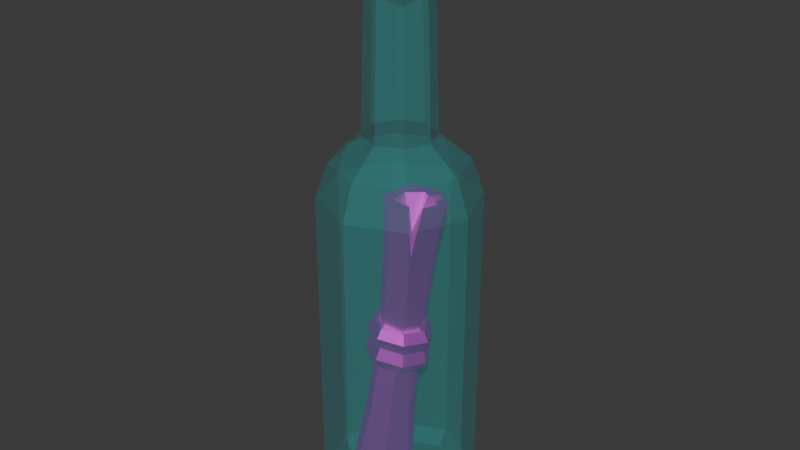 # Source: SM_Prop_Message_Bottle_01.blend  (saved by Blender 4.5.88; exported with 4.5.12 LTS)
import bpy
from mathutils import Matrix  # noqa: F401  (used for matrix-valued properties, if any)

bpy.ops.wm.read_factory_settings(use_empty=True)
scene = bpy.context.scene
scene.name = 'Scene'

# ---- collections
col_sm_prop_message_bottle_01 = bpy.data.collections.new('SM_Prop_Message_Bottle_01'); scene.collection.children.link(col_sm_prop_message_bottle_01)

# ---- images (referenced by path relative to the original .blend; pixels are not part of the script)
import os
ASSET_DIR = os.environ.get("B2B_ASSET_DIR", "")  # directory of the original .blend (textures are referenced by path, not embedded)
HERE = os.path.dirname(os.path.abspath(__file__))  # packed textures are extracted next to this script under _unpacked/

def load_image(name, relpath, width, height, colorspace="sRGB"):
    """Load a texture the original file referenced (path relative to the .blend, or extracted next to this script)."""
    p = next((c for c in (os.path.join(HERE, relpath), os.path.join(ASSET_DIR, relpath)) if relpath and os.path.exists(c)), "")
    if p:
        img = bpy.data.images.load(p, check_existing=True)
        img.name = name
    else:  # same state as the original file: an image datablock whose file is absent (Cycles renders it pink)
        img = bpy.data.images.new(name, width, height)
        img.source = "FILE"
        img.filepath = "//" + (relpath or name)
    img.colorspace_settings.name = colorspace
    return img
img_file3542 = load_image('file3542', 'PolygonShops_Texture_01.psd', 1024, 1024, 'sRGB')

# ---- materials (node trees are filled in below, after node groups)
mat_glass_mat = bpy.data.materials.new('Glass_MAT')
mat_glass_mat.diffuse_color = (0.0, 0.5, 0.4808, 1.0)
mat_glass_mat.roughness = 0.7488
mat_glass_mat.specular_intensity = 1.0
mat_glass_mat.metallic = 0.5
mat_shop_mat = bpy.data.materials.new('Shop_MAT')
mat_shop_mat.diffuse_color = (1.0, 1.0, 1.0, 1.0)
mat_shop_mat.roughness = 0.5528
mat_shop_mat.specular_intensity = 1.0
mat_shop_mat.metallic = 1.0

# ---- material node trees
mat_glass_mat.use_nodes = True; mat_glass_mat.node_tree.nodes.clear()
_N = mat_glass_mat.node_tree.nodes; _L = mat_glass_mat.node_tree.links
n0 = _N.new('ShaderNodeBsdfPrincipled'); n0.name = 'Principled BSDF'; n0.location = (-200, 100)
n0.inputs[0].default_value = (0.0, 0.5, 0.4808, 1.0)
n0.inputs[1].default_value = 0.5
n0.inputs[2].default_value = 0.7488
n0.inputs[4].default_value = 0.2349
n0.inputs[13].default_value = 1.0
n0.inputs[27].default_value = (0.0, 0.0, 0.0, 1.0)
n0.inputs[28].default_value = 1.0
n1 = _N.new('ShaderNodeOutputMaterial'); n1.name = 'Material Output'; n1.location = (200, 100)
n2 = _N.new('ShaderNodeNormalMap'); n2.name = 'Normal Map'; n2.location = (-600, -600)
n2.label = 'Normal/Map'
_L.new(n0.outputs[0], n1.inputs[0])
_L.new(n2.outputs[0], n0.inputs[5])
n1.is_active_output = True
mat_shop_mat.use_nodes = True; mat_shop_mat.node_tree.nodes.clear()
_N = mat_shop_mat.node_tree.nodes; _L = mat_shop_mat.node_tree.links
n0 = _N.new('ShaderNodeBsdfPrincipled'); n0.name = 'Principled BSDF'; n0.location = (-200, 100)
n0.inputs[1].default_value = 1.0
n0.inputs[2].default_value = 0.5528
n0.inputs[13].default_value = 1.0
n0.inputs[27].default_value = (0.0, 0.0, 0.0, 1.0)
n0.inputs[28].default_value = 1.0
n1 = _N.new('ShaderNodeOutputMaterial'); n1.name = 'Material Output'; n1.location = (200, 100)
n2 = _N.new('ShaderNodeNormalMap'); n2.name = 'Normal Map'; n2.location = (-600, -600)
n2.label = 'Normal/Map'
n3 = _N.new('ShaderNodeTexImage'); n3.name = 'Image Texture'; n3.location = (-600, 300)
n3.image = img_file3542
_L.new(n0.outputs[0], n1.inputs[0])
_L.new(n2.outputs[0], n0.inputs[5])
_L.new(n3.outputs[0], n0.inputs[0])
n1.is_active_output = True

# ---- world
world_world = bpy.data.worlds.new('World'); scene.world = world_world
world_world.use_nodes = True; world_world.node_tree.nodes.clear()
_N = world_world.node_tree.nodes; _L = world_world.node_tree.links
n0 = _N.new('ShaderNodeOutputWorld'); n0.name = 'World Output'; n0.location = (200, 100)
n1 = _N.new('ShaderNodeBackground'); n1.name = 'Background'; n1.location = (-200, 100)
n1.inputs[0].default_value = (0.05088, 0.05088, 0.05088, 1.0)
_L.new(n1.outputs[0], n0.inputs[0])
n0.is_active_output = True
world_world.color = (0.05088, 0.05088, 0.05088)
world_world.sun_shadow_jitter_overblur = 0.0

# ---- meshes
me_mesh = bpy.data.meshes.new('Mesh')
me_mesh.from_pydata([(-0.03735, 0.03734, -2.819e-09), (-0.03734, -0.03736, 2.82e-09), (-0.0434, 0.04338, 0.01246), (-0.04339, -0.0434, 0.01246), (0.04339, 0.0434, 0.01246), (0.0434, -0.04338, 0.01246), (0.03734, 0.03736, -2.82e-09), (0.03735, -0.03734, 2.819e-09), (-0.0434, 0.04338, 0.2596), (-0.04339, -0.0434, 0.2596), (0.0434, -0.04338, 0.2596), (0.04339, 0.0434, 0.2596), (-0.01963, 0.01961, 0.307), (-0.01961, -0.01962, 0.307), (0.01962, -0.01961, 0.307), (0.01961, 0.01962, 0.307), (-0.01687, 0.01686, 0.4235), (-0.01686, -0.01687, 0.4235), (0.01687, -0.01686, 0.4235), (0.01686, 0.01687, 0.4235), (-0.01651, 0.01649, 0.4375), (-0.01649, -0.0165, 0.4375), (0.0165, -0.01649, 0.4375), (0.01649, 0.0165, 0.4375), (3.662e-06, -0.02327, 0.4375), (6.104e-06, -0.02379, 0.4235), (6.104e-06, -0.02768, 0.307), (1.099e-05, -0.06122, 0.2596), (1.099e-05, -0.06122, 0.01246), (1.099e-05, -0.05269, 3.978e-09), (-1.099e-05, 0.05269, -3.978e-09), (-1.099e-05, 0.06122, 0.01246), (-1.099e-05, 0.06122, 0.2596), (-1.099e-05, 0.02768, 0.307), (-1.099e-05, 0.02379, 0.4235), (-8.545e-06, 0.02327, 0.4375), (-0.05268, -1.221e-05, 9.216e-13), (-1.221e-06, 2.441e-06, -1.843e-13), (0.05268, 1.465e-05, -1.106e-12), (0.06121, 1.465e-05, 0.01246), (0.06121, 1.467e-05, 0.2596), (0.02767, 7.347e-06, 0.307), (0.02379, 7.356e-06, 0.4235), (0.02327, 4.916e-06, 0.4375), (-0.02327, -4.85e-06, 0.4375), (-0.02379, -7.292e-06, 0.4235), (-0.02767, -7.301e-06, 0.307), (-0.06121, -1.463e-05, 0.2596), (-0.06121, -1.465e-05, 0.01246), (-0.03665, -0.03667, 0.2868), (1.099e-05, -0.05172, 0.2868), (0.03667, -0.03665, 0.2868), (0.05172, 1.467e-05, 0.2868), (0.03665, 0.03667, 0.2868), (-1.343e-05, 0.05172, 0.2868), (-0.03667, 0.03665, 0.2868), (-0.05172, -1.463e-05, 0.2868), (-0.02852, -7.292e-06, 0.4306), (-0.02021, -0.02022, 0.4306), (6.104e-06, -0.02852, 0.4306), (0.02022, -0.02021, 0.4306), (0.02851, 7.357e-06, 0.4306), (-1.343e-05, 0.02852, 0.4306), (0.02021, 0.02022, 0.4306), (-0.02022, 0.02021, 0.4306), (3.662e-06, -0.01819, 0.4375), (0.0129, -0.01289, 0.4375), (0.01819, 4.916e-06, 0.4375), (-0.01819, -4.85e-06, 0.4375), (-0.01289, -0.0129, 0.4375), (0.01289, 0.0129, 0.4375), (-6.104e-06, 0.01819, 0.4375), (-0.0129, 0.01289, 0.4375), (-0.01464, -0.01464, 0.4684), (0.01464, -0.01463, 0.4702), (0.01463, 0.01464, 0.4702), (-1.221e-06, -0.02065, 0.4684), (5.737e-05, 0.02065, 0.4702), (0.02064, 4.918e-06, 0.467), (0.0136, 4.918e-06, 0.4702), (-0.02058, -4.847e-06, 0.4702), (-0.01451, 0.01463, 0.4702), (-0.01314, -0.01315, 0.4258), (1.221e-06, -0.01854, 0.4258), (0.01315, -0.01314, 0.4258), (0.01854, 4.915e-06, 0.4258), (0.01314, 0.01315, 0.4258), (5.493e-05, 0.01854, 0.4258), (-0.01848, -4.851e-06, 0.4258), (-0.01303, 0.01314, 0.4258), (0.004509, 0.01006, 0.01362), (-0.03313, 0.001463, 0.01717), (-0.033, -0.01999, 0.01884), (0.004739, -0.02859, 0.01663), (0.01393, -0.009263, 0.01441), (0.02277, 0.02878, 0.2508), (-0.01523, 0.02003, 0.2544), (-0.0151, -0.001558, 0.2561), (0.001918, -0.01506, 0.2559), (0.03229, 0.009271, 0.2516), (-0.008253, -0.006659, 0.04953), (0.005438, 0.006958, 0.2289), (0.01664, 0.02174, 0.2061), (-0.0142, 0.01275, 0.2091), (-0.0141, -0.003221, 0.2104), (-0.0002924, -0.01339, 0.2101), (0.01683, -0.009437, 0.2085), (0.02437, 0.006392, 0.2067), (0.005916, 0.01062, 0.07073), (-0.02369, 0.004033, 0.07668), (-0.02359, -0.01292, 0.078), (-0.01039, -0.02372, 0.07643), (0.006099, -0.0202, 0.07312), (0.01341, -0.004876, 0.07057), (0.009619, 0.01633, 0.1417), (-0.01583, 0.007134, 0.1444), (-0.01685, -0.005615, 0.1454), (-0.005445, -0.01387, 0.1452), (0.009345, -0.01043, 0.1438), (0.01588, 0.003256, 0.1423), (-0.007111, 0.01401, 0.2544), (-0.003515, -0.00314, 0.2555), (0.02146, 0.0173, 0.252), (0.001801, 0.02682, 0.2527), (-0.007027, 0.006651, 0.0147), (0.001925, -0.01511, 0.0157), (-0.01893, -0.02004, 0.01768), (-0.02249, -0.00323, 0.01665), (-0.01845, 0.008415, 0.01551), (-0.01207, 0.01891, 0.0142), (-0.006654, 0.01824, 0.07278), (-0.01246, 0.008669, 0.07399), (-0.0003822, 0.02711, 0.2527), (0.005996, 0.03767, 0.2514), (-0.002523, 0.01745, 0.2079), (0.00385, 0.02838, 0.2065), (-0.0006122, 0.02106, 0.1421), (-0.005924, 0.01137, 0.1433), (-0.03453, 0.01524, 0.01713), (-0.03443, 0.005856, 0.01785), (-0.02529, 0.007706, 0.07561), (-0.0254, 0.01625, 0.07493), (-0.01712, 0.01021, 0.1443), (-0.01702, 0.01793, 0.1437), (-0.01665, 0.02416, 0.2525), (-0.01675, 0.03352, 0.2517), (-0.01603, 0.02557, 0.2074), (-0.01593, 0.01646, 0.2081), (0.0192, 0.03068, 0.251), (0.0121, 0.03444, 0.2512), (0.01656, 0.01968, 0.2522), (0.007365, 0.02412, 0.2525), (0.01282, 0.0294, 0.231), (0.02494, -0.006183, 0.2534), (0.01696, -0.01162, 0.2544), (0.01819, -0.009614, 0.2185), (0.01866, 0.002828, 0.2533), (0.0113, -0.002927, 0.2543), (-0.009457, -0.03183, 0.01796), (-0.02154, -0.02909, 0.01867), (-0.01107, -0.01817, 0.01693), (0.00962, 0.01716, 0.1147), (-0.00714, 0.02321, 0.1155), (-0.02171, 0.01716, 0.1171), (-0.02768, 0.002563, 0.1187), (-0.02153, -0.01234, 0.1194), (-0.004974, -0.01924, 0.1187), (0.01206, -0.01319, 0.1169), (0.01821, 0.002152, 0.1153), (0.0129, 0.02042, 0.122), (-0.006477, 0.02756, 0.123), (-0.02379, 0.02042, 0.1248), (-0.03084, 0.003166, 0.1267), (-0.02358, -0.0146, 0.1276), (-0.004905, -0.02313, 0.1268), (0.01594, -0.01598, 0.1247), (0.02362, 0.002531, 0.1226), (0.0119, 0.01848, 0.1316), (-0.005376, 0.02454, 0.1325), (-0.02042, 0.01849, 0.1341), (-0.02638, 0.003888, 0.1357), (-0.02024, -0.01164, 0.1364), (-0.00404, -0.01917, 0.1358), (0.01412, -0.01312, 0.1339), (0.02106, 0.002831, 0.1321), (0.01482, 0.02186, 0.1405), (-0.004623, 0.02901, 0.1414), (-0.02238, 0.02186, 0.1433), (-0.02942, 0.004609, 0.1452), (-0.02217, -0.01332, 0.146), (-0.00412, -0.0222, 0.1454), (0.0162, -0.01505, 0.1433), (0.02456, 0.003916, 0.1411), (0.01271, 0.01981, 0.1486), (-0.003727, 0.02586, 0.1494), (-0.01912, 0.01981, 0.151), (-0.02508, 0.005212, 0.1526), (-0.01894, -0.01005, 0.1534), (-0.003604, -0.01745, 0.1528), (0.01308, -0.01137, 0.151), (0.02009, 0.004486, 0.1492)], [], [(48, 36, 1, 3), (38, 39, 5, 7), (37, 38, 7, 29), (28, 29, 7, 5), (6, 30, 31, 4), (46, 56, 49, 13), (26, 50, 51, 14), (51, 52, 41, 14), (53, 54, 33, 15), (45, 46, 13, 17), (25, 26, 14, 18), (14, 41, 42, 18), (15, 33, 34, 19), (9, 47, 48, 3), (40, 10, 5, 39), (32, 11, 4, 31), (13, 26, 25, 17), (49, 50, 26, 13), (1, 29, 28, 3), (36, 37, 29, 1), (31, 30, 0, 2), (8, 32, 31, 2), (33, 54, 55, 12), (34, 33, 12, 16), (30, 37, 36, 0), (6, 38, 37, 30), (4, 39, 38, 6), (11, 40, 39, 4), (41, 52, 53, 15), (42, 41, 15, 19), (12, 46, 45, 16), (55, 56, 46, 12), (47, 8, 2, 48), (0, 36, 48, 2), (9, 27, 50, 49), (51, 50, 27, 10), (10, 40, 52, 51), (53, 52, 40, 11), (11, 32, 54, 53), (55, 54, 32, 8), (8, 47, 56, 55), (49, 56, 47, 9), (9, 3, 28, 27), (28, 5, 10, 27), (45, 17, 58, 57), (21, 44, 57, 58), (25, 18, 60, 59), (22, 24, 59, 60), (18, 42, 61, 60), (43, 22, 60, 61), (19, 34, 62, 63), (35, 23, 63, 62), (17, 25, 59, 58), (59, 24, 21, 58), (34, 16, 64, 62), (20, 35, 62, 64), (42, 19, 63, 61), (63, 23, 43, 61), (16, 45, 57, 64), (57, 44, 20, 64), (24, 22, 66, 65), (22, 43, 67, 66), (44, 21, 69, 68), (21, 24, 65, 69), (43, 23, 70, 67), (23, 35, 71, 70), (20, 44, 68, 72), (35, 20, 72, 71), (74, 79, 76), (79, 80, 73), (77, 79, 75), (81, 80, 79), (76, 73, 82, 83), (78, 74, 84, 85), (77, 75, 86, 87), (74, 76, 83, 84), (75, 78, 85, 86), (73, 80, 88, 82), (80, 81, 89, 88), (81, 77, 87, 89), (78, 79, 74), (75, 79, 78), (79, 73, 76), (81, 79, 77), (91, 92, 110, 109), (93, 94, 113, 112), (94, 90, 108, 113), (127, 124, 100), (126, 127, 100), (125, 160, 100), (124, 125, 100), (123, 120, 101), (120, 121, 101), (155, 101, 157, 154), (103, 104, 97, 96), (104, 105, 98, 97), (107, 102, 95, 99), (109, 110, 116, 115), (110, 111, 117, 116), (111, 112, 118, 117), (112, 113, 119, 118), (113, 108, 114, 119), (115, 116, 104, 103), (116, 117, 105, 104), (117, 118, 106, 105), (118, 119, 107, 106), (119, 114, 102, 107), (96, 97, 121, 120), (97, 98, 121), (155, 153, 156, 101), (99, 95, 122), (90, 94, 125, 124), (94, 93, 125), (93, 158, 160, 125), (92, 91, 127, 126), (129, 90, 124, 128), (123, 132, 96, 120), (138, 139, 140, 141), (141, 140, 142, 143), (144, 145, 146, 147), (147, 146, 143, 142), (90, 129, 130, 108), (131, 128, 91, 109), (134, 103, 96, 132), (108, 130, 136, 114), (131, 109, 115, 137), (114, 136, 135, 102), (137, 115, 103, 134), (128, 124, 127, 91), (129, 128, 139, 138), (128, 131, 140, 139), (130, 129, 138, 141), (131, 137, 142, 140), (136, 130, 141, 143), (132, 133, 145, 144), (133, 135, 146, 145), (134, 132, 144, 147), (135, 136, 143, 146), (137, 134, 147, 142), (132, 123, 151, 149, 133), (123, 101, 151), (150, 101, 122), (148, 150, 122, 95), (102, 135, 152), (149, 152, 135, 133), (102, 152, 148, 95), (151, 101, 152, 149), (101, 150, 148, 152), (105, 106, 155, 154, 98), (106, 107, 99, 153, 155), (156, 153, 99, 122), (101, 156, 122), (121, 157, 101), (98, 154, 157, 121), (111, 158, 93, 112), (92, 159, 111, 110), (126, 159, 92), (126, 100, 111, 159), (100, 160, 158, 111), (161, 162, 170, 169), (162, 163, 171, 170), (163, 164, 172, 171), (164, 165, 173, 172), (165, 166, 174, 173), (166, 167, 175, 174), (167, 168, 176, 175), (168, 161, 169, 176), (169, 170, 178, 177), (170, 171, 179, 178), (171, 172, 180, 179), (172, 173, 181, 180), (173, 174, 182, 181), (174, 175, 183, 182), (175, 176, 184, 183), (176, 169, 177, 184), (177, 178, 186, 185), (178, 179, 187, 186), (179, 180, 188, 187), (180, 181, 189, 188), (181, 182, 190, 189), (182, 183, 191, 190), (183, 184, 192, 191), (184, 177, 185, 192), (185, 186, 194, 193), (186, 187, 195, 194), (187, 188, 196, 195), (188, 189, 197, 196), (189, 190, 198, 197), (190, 191, 199, 198), (191, 192, 200, 199), (192, 185, 193, 200), (165, 164, 163), (168, 167, 161), (197, 195, 196), (193, 199, 200), (194, 195, 197, 198), (194, 198, 199, 193), (165, 163, 162, 166), (161, 167, 166, 162)])
me_mesh.polygons.foreach_set('use_smooth', [True] * 199)
me_mesh.polygons.foreach_set('material_index', [0, 0, 0, 0, 0, 0, 0, 0, 0, 0, 0, 0, 0, 0, 0, 0, 0, 0, 0, 0, 0, 0, 0, 0, 0, 0, 0, 0, 0, 0, 0, 0, 0, 0, 0, 0, 0, 0, 0, 0, 0, 0, 0, 0, 0, 0, 0, 0, 0, 0, 0, 0, 0, 0, 0, 0, 0, 0, 0, 0, 0, 0, 0, 0, 0, 0, 0, 0, 1, 1, 1, 1, 1, 1, 1, 1, 1, 1, 1, 1, 1, 1, 1, 1, 1, 1, 1, 1, 1, 1, 1, 1, 1, 1, 1, 1, 1, 1, 1, 1, 1, 1, 1, 1, 1, 1, 1, 1, 1, 1, 1, 1, 1, 1, 1, 1, 1, 1, 1, 1, 1, 1, 1, 1, 1, 1, 1, 1, 1, 1, 1, 1, 1, 1, 1, 1, 1, 1, 1, 1, 1, 1, 1, 1, 1, 1, 1, 1, 1, 1, 1, 1, 1, 1, 1, 1, 1, 1, 1, 1, 1, 1, 1, 1, 1, 1, 1, 1, 1, 1, 1, 1, 1, 1, 1, 1, 1, 1, 1, 1, 1, 1, 1, 1, 1, 1, 1, 1, 1, 1, 1, 1, 1, 1, 1, 1, 1, 1, 1])
_k = set([(0, 2), (0, 30), (0, 36), (1, 3), (1, 29), (1, 36), (2, 8), (2, 31), (2, 48), (3, 9), (3, 28), (3, 48), (4, 6), (4, 11), (4, 31), (4, 39), (5, 7), (5, 10), (5, 28), (5, 39), (6, 30), (6, 38), (7, 29), (7, 38), (8, 32), (8, 47), (8, 55), (9, 27), (9, 47), (9, 49), (10, 27), (10, 40), (10, 51), (11, 32), (11, 40), (11, 53), (12, 16), (12, 33), (12, 46), (12, 55), (13, 17), (13, 26), (13, 46), (13, 49), (14, 18), (14, 26), (14, 41), (14, 51), (15, 19), (15, 33), (15, 41), (15, 53), (16, 34), (16, 45), (16, 64), (17, 25), (17, 45), (17, 58), (18, 25), (18, 42), (18, 60), (19, 34), (19, 42), (19, 63), (20, 35), (20, 44), (20, 64), (20, 72), (21, 24), (21, 44), (21, 58), (21, 69), (22, 24), (22, 43), (22, 60), (22, 66), (23, 35), (23, 43), (23, 63), (23, 70), (24, 59), (24, 65), (25, 26), (25, 59), (26, 50), (27, 28), (27, 50), (28, 29), (29, 37), (30, 31), (30, 37), (31, 32), (32, 54), (33, 34), (33, 54), (34, 62), (35, 62), (35, 71), (36, 37), (36, 48), (37, 38), (38, 39), (39, 40), (40, 52), (41, 42), (41, 52), (42, 61), (43, 61), (43, 67), (44, 57), (44, 68), (45, 46), (45, 57), (46, 56), (47, 48), (47, 56), (49, 50), (49, 56), (50, 51), (51, 52), (52, 53), (53, 54), (54, 55), (55, 56), (57, 58), (57, 64), (58, 59), (59, 60), (60, 61), (61, 63), (62, 63), (62, 64), (65, 66), (65, 69), (66, 67), (67, 70), (68, 69), (68, 72), (70, 71), (71, 72), (73, 76), (73, 79), (73, 80), (73, 82), (74, 76), (74, 78), (74, 79), (74, 84), (75, 77), (75, 78), (75, 79), (75, 86), (76, 79), (76, 83), (77, 79), (77, 81), (77, 87), (78, 79), (78, 85), (79, 80), (79, 81), (80, 81), (80, 88), (81, 89), (82, 83), (82, 88), (83, 84), (84, 85), (85, 86), (86, 87), (87, 89), (88, 89), (90, 94), (90, 108), (90, 124), (90, 129), (91, 92), (91, 109), (91, 127), (91, 128), (92, 110), (92, 126), (92, 159), (93, 94), (93, 112), (93, 125), (93, 158), (94, 113), (94, 125), (95, 99), (95, 102), (95, 122), (95, 148), (96, 97), (96, 103), (96, 120), (96, 132), (97, 98), (97, 104), (97, 121), (98, 105), (98, 121), (98, 154), (99, 107), (99, 122), (99, 153), (100, 111), (100, 124), (100, 125), (100, 126), (100, 127), (100, 160), (101, 120), (101, 121), (101, 122), (101, 123), (101, 150), (101, 151), (101, 152), (101, 155), (101, 156), (101, 157), (102, 107), (102, 114), (102, 135), (102, 152), (103, 104), (103, 115), (103, 134), (104, 105), (104, 116), (105, 106), (105, 117), (106, 107), (106, 118), (106, 155), (107, 119), (108, 113), (108, 114), (108, 130), (109, 110), (109, 115), (109, 131), (110, 111), (110, 116), (111, 112), (111, 117), (111, 158), (111, 159), (112, 113), (112, 118), (113, 119), (114, 119), (114, 136), (115, 116), (115, 137), (116, 117), (117, 118), (118, 119), (120, 121), (120, 123), (121, 157), (122, 150), (122, 156), (123, 132), (123, 151), (124, 125), (124, 127), (124, 128), (125, 160), (126, 127), (126, 159), (128, 129), (128, 131), (128, 139), (129, 130), (129, 138), (130, 136), (130, 141), (131, 137), (131, 140), (132, 133), (132, 134), (132, 144), (133, 135), (133, 145), (133, 149), (134, 137), (134, 147), (135, 136), (135, 146), (135, 152), (136, 143), (137, 142), (138, 139), (138, 141), (139, 140), (140, 141), (140, 142), (141, 143), (142, 143), (142, 147), (143, 146), (144, 145), (144, 147), (145, 146), (146, 147), (148, 150), (148, 152), (149, 151), (149, 152), (153, 155), (153, 156), (154, 155), (154, 157), (158, 160), (161, 162), (161, 167), (161, 168), (161, 169), (162, 163), (162, 166), (162, 170), (163, 164), (163, 165), (163, 171), (164, 165), (164, 172), (165, 166), (165, 173), (166, 167), (166, 174), (167, 168), (167, 175), (168, 176), (169, 170), (169, 176), (169, 177), (170, 171), (170, 178), (171, 172), (171, 179), (172, 173), (172, 180), (173, 174), (173, 181), (174, 175), (174, 182), (175, 176), (175, 183), (176, 184), (177, 178), (177, 184), (177, 185), (178, 179), (178, 186), (179, 180), (179, 187), (180, 181), (180, 188), (181, 182), (181, 189), (182, 183), (182, 190), (183, 184), (183, 191), (184, 192), (185, 186), (185, 192), (185, 193), (186, 187), (186, 194), (187, 188), (187, 195), (188, 189), (188, 196), (189, 190), (189, 197), (190, 191), (190, 198), (191, 192), (191, 199), (192, 200), (193, 194), (193, 199), (193, 200), (194, 195), (194, 198), (195, 196), (195, 197), (196, 197), (197, 198), (198, 199), (199, 200)])
me_mesh.attributes.new('sharp_edge', 'BOOLEAN', 'EDGE').data.foreach_set('value', [ (min(e.vertices), max(e.vertices)) in _k for e in me_mesh.edges])
_uv = me_mesh.uv_layers.new(name='map1')
_uv.uv.foreach_set('vector', [0.1464, 0.399, 0.1464, 0.3989, 0.1465, 0.3989, 0.1464, 0.3989, 0.1468, 0.3989, 0.1468, 0.399, 0.1467, 0.3989, 0.1467, 0.3989, 0.1466, 0.3989, 0.1468, 0.3989, 0.1467, 0.3989, 0.1466, 0.3989, 0.1466, 0.3989, 0.1466, 0.3989, 0.1467, 0.3989, 0.1467, 0.3989, 0.1468, 0.399, 0.1466, 0.399, 0.1466, 0.399, 0.1468, 0.399, 0.1465, 0.3998, 0.1465, 0.3998, 0.1465, 0.3998, 0.1465, 0.3998, 0.1466, 0.3999, 0.1466, 0.3998, 0.1467, 0.3998, 0.1467, 0.3998, 0.1467, 0.3998, 0.1468, 0.3998, 0.1467, 0.3998, 0.1467, 0.3998, 0.1467, 0.3998, 0.1466, 0.3998, 0.1466, 0.3998, 0.1467, 0.3998, 0.1465, 0.4002, 0.1465, 0.3998, 0.1465, 0.3998, 0.1465, 0.4002, 0.1466, 0.4002, 0.1466, 0.3999, 0.1467, 0.3998, 0.1467, 0.4002, 0.1467, 0.3998, 0.1467, 0.3998, 0.1467, 0.4002, 0.1467, 0.4002, 0.1467, 0.3998, 0.1466, 0.3998, 0.1466, 0.4002, 0.1467, 0.4002, 0.1464, 0.3997, 0.1464, 0.3997, 0.1464, 0.399, 0.1464, 0.3989, 0.1468, 0.3997, 0.1467, 0.3997, 0.1467, 0.3989, 0.1468, 0.399, 0.1466, 0.3997, 0.1468, 0.3997, 0.1468, 0.399, 0.1466, 0.399, 0.1465, 0.3998, 0.1466, 0.3999, 0.1466, 0.4002, 0.1465, 0.4002, 0.1465, 0.3998, 0.1466, 0.3998, 0.1466, 0.3999, 0.1465, 0.3998, 0.1465, 0.3989, 0.1466, 0.3989, 0.1466, 0.3989, 0.1464, 0.3989, 0.1464, 0.3989, 0.1466, 0.3989, 0.1466, 0.3989, 0.1465, 0.3989, 0.1466, 0.399, 0.1466, 0.399, 0.1465, 0.399, 0.1465, 0.399, 0.1465, 0.3997, 0.1466, 0.3997, 0.1466, 0.399, 0.1465, 0.399, 0.1466, 0.3998, 0.1466, 0.3998, 0.1465, 0.3998, 0.1466, 0.3998, 0.1466, 0.4002, 0.1466, 0.3998, 0.1466, 0.3998, 0.1466, 0.4002, 0.1466, 0.399, 0.1466, 0.3989, 0.1464, 0.3989, 0.1465, 0.399, 0.1468, 0.399, 0.1468, 0.3989, 0.1466, 0.3989, 0.1466, 0.399, 0.1468, 0.399, 0.1468, 0.399, 0.1468, 0.3989, 0.1468, 0.399, 0.1468, 0.3997, 0.1468, 0.3997, 0.1468, 0.399, 0.1468, 0.399, 0.1467, 0.3998, 0.1468, 0.3998, 0.1467, 0.3998, 0.1467, 0.3998, 0.1467, 0.4002, 0.1467, 0.3998, 0.1467, 0.3998, 0.1467, 0.4002, 0.1466, 0.3998, 0.1465, 0.3998, 0.1465, 0.4002, 0.1466, 0.4002, 0.1465, 0.3998, 0.1465, 0.3998, 0.1465, 0.3998, 0.1466, 0.3998, 0.1464, 0.3997, 0.1465, 0.3997, 0.1465, 0.399, 0.1464, 0.399, 0.1465, 0.399, 0.1464, 0.3989, 0.1464, 0.399, 0.1465, 0.399, 0.1464, 0.3997, 0.1466, 0.3997, 0.1466, 0.3998, 0.1465, 0.3998, 0.1467, 0.3998, 0.1466, 0.3998, 0.1466, 0.3997, 0.1467, 0.3997, 0.1467, 0.3997, 0.1468, 0.3997, 0.1468, 0.3998, 0.1467, 0.3998, 0.1467, 0.3998, 0.1468, 0.3998, 0.1468, 0.3997, 0.1468, 0.3997, 0.1468, 0.3997, 0.1466, 0.3997, 0.1466, 0.3998, 0.1467, 0.3998, 0.1465, 0.3998, 0.1466, 0.3998, 0.1466, 0.3997, 0.1465, 0.3997, 0.1465, 0.3997, 0.1464, 0.3997, 0.1465, 0.3998, 0.1465, 0.3998, 0.1465, 0.3998, 0.1465, 0.3998, 0.1464, 0.3997, 0.1464, 0.3997, 0.1464, 0.3997, 0.1464, 0.3989, 0.1466, 0.3989, 0.1466, 0.3997, 0.1466, 0.3989, 0.1467, 0.3989, 0.1467, 0.3997, 0.1466, 0.3997, 0.1465, 0.4002, 0.1465, 0.4002, 0.1465, 0.4002, 0.1465, 0.4002, 0.1465, 0.4004, 0.1465, 0.4003, 0.1465, 0.4002, 0.1465, 0.4002, 0.1466, 0.4002, 0.1467, 0.4002, 0.1467, 0.4002, 0.1466, 0.4002, 0.1467, 0.4004, 0.1466, 0.4004, 0.1466, 0.4002, 0.1467, 0.4002, 0.1467, 0.4002, 0.1467, 0.4002, 0.1467, 0.4002, 0.1467, 0.4002, 0.1467, 0.4003, 0.1467, 0.4004, 0.1467, 0.4002, 0.1467, 0.4002, 0.1467, 0.4002, 0.1466, 0.4002, 0.1466, 0.4002, 0.1467, 0.4002, 0.1466, 0.4003, 0.1467, 0.4003, 0.1467, 0.4002, 0.1466, 0.4002, 0.1465, 0.4002, 0.1466, 0.4002, 0.1466, 0.4002, 0.1465, 0.4002, 0.1466, 0.4002, 0.1466, 0.4004, 0.1465, 0.4004, 0.1465, 0.4002, 0.1466, 0.4002, 0.1466, 0.4002, 0.1466, 0.4002, 0.1466, 0.4002, 0.1466, 0.4003, 0.1466, 0.4003, 0.1466, 0.4002, 0.1466, 0.4002, 0.1467, 0.4002, 0.1467, 0.4002, 0.1467, 0.4002, 0.1467, 0.4002, 0.1467, 0.4002, 0.1467, 0.4003, 0.1467, 0.4003, 0.1467, 0.4002, 0.1466, 0.4002, 0.1465, 0.4002, 0.1465, 0.4002, 0.1466, 0.4002, 0.1465, 0.4002, 0.1465, 0.4003, 0.1466, 0.4003, 0.1466, 0.4002, 0.0, 0.0, 1.0, 0.0, 1.0, 1.0, 0.0, 1.0, 0.0, 0.0, 1.0, 0.0, 1.0, 1.0, 0.0, 1.0, 0.0, 0.0, 1.0, 0.0, 1.0, 1.0, 0.0, 1.0, 0.0, 0.0, 1.0, 0.0, 1.0, 1.0, 0.0, 1.0, 0.0, 0.0, 1.0, 0.0, 1.0, 1.0, 0.0, 1.0, 0.0, 0.0, 1.0, 0.0, 1.0, 1.0, 0.0, 1.0, 0.0, 0.0, 1.0, 0.0, 1.0, 1.0, 0.0, 1.0, 0.0, 0.0, 1.0, 0.0, 1.0, 1.0, 0.0, 1.0, 0.004539, 0.3277, 0.0044, 0.3277, 0.004475, 0.3276, 0.0044, 0.3277, 0.004113, 0.3276, 0.004297, 0.3275, 0.004106, 0.3277, 0.0044, 0.3277, 0.004278, 0.3277, 0.004035, 0.3276, 0.004113, 0.3276, 0.0044, 0.3277, 0.004475, 0.3276, 0.004297, 0.3275, 0.004313, 0.3274, 0.004489, 0.3274, 0.004455, 0.3277, 0.004539, 0.3277, 0.004551, 0.3275, 0.004469, 0.3275, 0.004106, 0.3277, 0.004278, 0.3277, 0.004294, 0.3276, 0.004124, 0.3275, 0.004539, 0.3277, 0.004475, 0.3276, 0.004489, 0.3274, 0.004551, 0.3275, 0.004278, 0.3277, 0.004455, 0.3277, 0.004469, 0.3275, 0.004294, 0.3276, 0.004297, 0.3275, 0.004113, 0.3276, 0.004131, 0.3274, 0.004313, 0.3274, 0.004113, 0.3276, 0.004035, 0.3276, 0.004054, 0.3274, 0.004131, 0.3274, 0.004035, 0.3276, 0.004106, 0.3277, 0.004124, 0.3275, 0.004054, 0.3274, 0.004455, 0.3277, 0.0044, 0.3277, 0.004539, 0.3277, 0.004278, 0.3277, 0.0044, 0.3277, 0.004455, 0.3277, 0.0044, 0.3277, 0.004297, 0.3275, 0.004475, 0.3276, 0.004035, 0.3276, 0.0044, 0.3277, 0.004106, 0.3277, 0.04614, 0.3745, 0.04617, 0.3744, 0.04619, 0.3742, 0.04616, 0.3743, 0.04633, 0.3744, 0.04634, 0.3745, 0.04633, 0.3743, 0.04632, 0.3743, 0.04634, 0.3745, 0.04628, 0.3745, 0.04628, 0.3743, 0.04633, 0.3743, 0.04619, 0.3745, 0.04624, 0.3745, 0.04624, 0.3744, 0.04622, 0.3744, 0.04619, 0.3745, 0.04624, 0.3744, 0.0463, 0.3745, 0.04625, 0.3744, 0.04624, 0.3744, 0.04624, 0.3745, 0.0463, 0.3745, 0.04624, 0.3744, 0.0462, 0.3736, 0.04618, 0.3736, 0.04626, 0.3737, 0.04618, 0.3736, 0.04623, 0.3736, 0.04626, 0.3737, 0.04634, 0.3737, 0.04626, 0.3737, 0.0463, 0.3736, 0.04634, 0.3736, 0.04616, 0.3738, 0.04619, 0.3738, 0.04617, 0.3736, 0.04613, 0.3736, 0.04619, 0.3738, 0.04626, 0.3737, 0.04627, 0.3735, 0.04617, 0.3736, 0.04635, 0.3738, 0.0463, 0.3738, 0.04631, 0.3736, 0.04639, 0.3736, 0.04616, 0.3743, 0.04619, 0.3742, 0.04619, 0.374, 0.04618, 0.374, 0.04619, 0.3742, 0.04625, 0.3742, 0.04625, 0.374, 0.04619, 0.374, 0.04625, 0.3742, 0.04632, 0.3743, 0.04631, 0.374, 0.04625, 0.374, 0.04632, 0.3743, 0.04633, 0.3743, 0.04632, 0.3741, 0.04631, 0.374, 0.04633, 0.3743, 0.04628, 0.3743, 0.04628, 0.3741, 0.04632, 0.3741, 0.04618, 0.374, 0.04619, 0.374, 0.04619, 0.3738, 0.04616, 0.3738, 0.04619, 0.374, 0.04625, 0.374, 0.04626, 0.3737, 0.04619, 0.3738, 0.04625, 0.374, 0.04631, 0.374, 0.04634, 0.3738, 0.04626, 0.3737, 0.04631, 0.374, 0.04632, 0.3741, 0.04635, 0.3738, 0.04634, 0.3738, 0.04632, 0.3741, 0.04628, 0.3741, 0.0463, 0.3738, 0.04635, 0.3738, 0.04613, 0.3736, 0.04617, 0.3736, 0.04623, 0.3736, 0.04618, 0.3736, 0.04617, 0.3736, 0.04627, 0.3735, 0.04623, 0.3736, 0.04634, 0.3737, 0.04637, 0.3736, 0.04633, 0.3736, 0.04626, 0.3737, 0.04639, 0.3736, 0.04631, 0.3736, 0.04632, 0.3736, 0.04628, 0.3745, 0.04634, 0.3745, 0.0463, 0.3745, 0.04624, 0.3745, 0.04634, 0.3745, 0.04633, 0.3744, 0.0463, 0.3745, 0.04633, 0.3744, 0.04627, 0.3744, 0.04625, 0.3744, 0.0463, 0.3745, 0.04617, 0.3744, 0.04614, 0.3745, 0.04619, 0.3745, 0.04622, 0.3744, 0.0462, 0.3745, 0.04628, 0.3745, 0.04624, 0.3745, 0.04619, 0.3745, 0.0462, 0.3736, 0.04619, 0.3736, 0.04613, 0.3736, 0.04618, 0.3736, 0.04611, 0.3745, 0.04613, 0.3745, 0.04615, 0.3743, 0.04614, 0.3743, 0.04614, 0.3743, 0.04615, 0.3743, 0.04617, 0.374, 0.04615, 0.3741, 0.04612, 0.3736, 0.0461, 0.3736, 0.04613, 0.3738, 0.04615, 0.3738, 0.04615, 0.3738, 0.04613, 0.3738, 0.04615, 0.3741, 0.04617, 0.374, 0.04628, 0.3745, 0.0462, 0.3745, 0.04621, 0.3743, 0.04628, 0.3743, 0.0462, 0.3743, 0.04619, 0.3745, 0.04614, 0.3745, 0.04616, 0.3743, 0.04621, 0.3738, 0.04616, 0.3738, 0.04613, 0.3736, 0.04619, 0.3736, 0.04628, 0.3743, 0.04621, 0.3743, 0.04622, 0.3741, 0.04628, 0.3741, 0.0462, 0.3743, 0.04616, 0.3743, 0.04618, 0.374, 0.04621, 0.3741, 0.04628, 0.3741, 0.04622, 0.3741, 0.04622, 0.3738, 0.0463, 0.3738, 0.04621, 0.3741, 0.04618, 0.374, 0.04616, 0.3738, 0.04621, 0.3738, 0.04619, 0.3745, 0.04624, 0.3745, 0.04619, 0.3745, 0.04614, 0.3745, 0.0462, 0.3745, 0.04619, 0.3745, 0.04613, 0.3745, 0.04611, 0.3745, 0.04619, 0.3745, 0.0462, 0.3743, 0.04615, 0.3743, 0.04613, 0.3745, 0.04621, 0.3743, 0.0462, 0.3745, 0.04611, 0.3745, 0.04614, 0.3743, 0.0462, 0.3743, 0.04621, 0.3741, 0.04617, 0.374, 0.04615, 0.3743, 0.04622, 0.3741, 0.04621, 0.3743, 0.04614, 0.3743, 0.04615, 0.3741, 0.04619, 0.3736, 0.04621, 0.3736, 0.0461, 0.3736, 0.04612, 0.3736, 0.04621, 0.3736, 0.04622, 0.3738, 0.04613, 0.3738, 0.0461, 0.3736, 0.04621, 0.3738, 0.04619, 0.3736, 0.04612, 0.3736, 0.04615, 0.3738, 0.04622, 0.3738, 0.04622, 0.3741, 0.04615, 0.3741, 0.04613, 0.3738, 0.04621, 0.3741, 0.04621, 0.3738, 0.04615, 0.3738, 0.04617, 0.374, 0.04619, 0.3736, 0.0462, 0.3736, 0.04624, 0.3736, 0.04625, 0.3736, 0.04621, 0.3736, 0.0462, 0.3736, 0.04626, 0.3737, 0.04624, 0.3736, 0.04629, 0.3736, 0.04626, 0.3737, 0.04632, 0.3736, 0.04629, 0.3736, 0.04629, 0.3736, 0.04632, 0.3736, 0.04631, 0.3736, 0.0463, 0.3738, 0.04622, 0.3738, 0.04626, 0.3737, 0.04625, 0.3736, 0.04626, 0.3737, 0.04622, 0.3738, 0.04621, 0.3736, 0.0463, 0.3738, 0.04626, 0.3737, 0.04629, 0.3736, 0.04631, 0.3736, 0.04624, 0.3736, 0.04626, 0.3737, 0.04626, 0.3737, 0.04625, 0.3736, 0.04626, 0.3737, 0.04629, 0.3736, 0.04629, 0.3736, 0.04626, 0.3737, 0.04626, 0.3737, 0.04634, 0.3738, 0.04634, 0.3737, 0.04634, 0.3736, 0.04627, 0.3735, 0.04634, 0.3738, 0.04635, 0.3738, 0.04639, 0.3736, 0.04637, 0.3736, 0.04634, 0.3737, 0.04633, 0.3736, 0.04637, 0.3736, 0.04639, 0.3736, 0.04632, 0.3736, 0.04626, 0.3737, 0.04633, 0.3736, 0.04632, 0.3736, 0.04623, 0.3736, 0.0463, 0.3736, 0.04626, 0.3737, 0.04627, 0.3735, 0.04634, 0.3736, 0.0463, 0.3736, 0.04623, 0.3736, 0.04625, 0.3742, 0.04627, 0.3744, 0.04633, 0.3744, 0.04632, 0.3743, 0.04617, 0.3744, 0.04622, 0.3744, 0.04625, 0.3742, 0.04619, 0.3742, 0.04622, 0.3744, 0.04622, 0.3744, 0.04617, 0.3744, 0.04622, 0.3744, 0.04624, 0.3744, 0.04625, 0.3742, 0.04622, 0.3744, 0.04624, 0.3744, 0.04625, 0.3744, 0.04627, 0.3744, 0.04625, 0.3742, 0.1473, 0.4507, 0.147, 0.4507, 0.147, 0.4506, 0.1474, 0.4506, 0.147, 0.4507, 0.1468, 0.4506, 0.1467, 0.4505, 0.147, 0.4506, 0.1468, 0.4506, 0.1468, 0.4505, 0.1467, 0.4503, 0.1467, 0.4505, 0.1468, 0.4505, 0.1469, 0.4504, 0.1469, 0.4502, 0.1467, 0.4503, 0.1469, 0.4504, 0.1473, 0.4503, 0.1473, 0.4502, 0.1469, 0.4502, 0.1473, 0.4503, 0.1475, 0.4504, 0.1476, 0.4503, 0.1473, 0.4502, 0.1475, 0.4504, 0.1476, 0.4506, 0.1477, 0.4505, 0.1476, 0.4503, 0.1476, 0.4506, 0.1473, 0.4507, 0.1474, 0.4506, 0.1477, 0.4505, 0.1474, 0.4506, 0.147, 0.4506, 0.147, 0.4505, 0.1474, 0.4505, 0.147, 0.4506, 0.1467, 0.4505, 0.1468, 0.4504, 0.147, 0.4505, 0.1467, 0.4505, 0.1467, 0.4503, 0.1468, 0.4502, 0.1468, 0.4504, 0.1467, 0.4503, 0.1469, 0.4502, 0.147, 0.4501, 0.1468, 0.4502, 0.1469, 0.4502, 0.1473, 0.4502, 0.1473, 0.4501, 0.147, 0.4501, 0.1473, 0.4502, 0.1476, 0.4503, 0.1476, 0.4502, 0.1473, 0.4501, 0.1476, 0.4503, 0.1477, 0.4505, 0.1476, 0.4503, 0.1476, 0.4502, 0.1477, 0.4505, 0.1474, 0.4506, 0.1474, 0.4505, 0.1476, 0.4503, 0.1474, 0.4505, 0.147, 0.4505, 0.147, 0.4503, 0.1474, 0.4503, 0.147, 0.4505, 0.1468, 0.4504, 0.1467, 0.4502, 0.147, 0.4503, 0.1468, 0.4504, 0.1468, 0.4502, 0.1467, 0.4501, 0.1467, 0.4502, 0.1468, 0.4502, 0.147, 0.4501, 0.1469, 0.4499, 0.1467, 0.4501, 0.147, 0.4501, 0.1473, 0.4501, 0.1473, 0.4499, 0.1469, 0.4499, 0.1473, 0.4501, 0.1476, 0.4502, 0.1476, 0.45, 0.1473, 0.4499, 0.1476, 0.4502, 0.1476, 0.4503, 0.1477, 0.4502, 0.1476, 0.45, 0.1476, 0.4503, 0.1474, 0.4505, 0.1474, 0.4503, 0.1477, 0.4502, 0.1474, 0.4503, 0.147, 0.4503, 0.147, 0.4502, 0.1474, 0.4502, 0.147, 0.4503, 0.1467, 0.4502, 0.1468, 0.4501, 0.147, 0.4502, 0.1467, 0.4502, 0.1467, 0.4501, 0.1467, 0.4499, 0.1468, 0.4501, 0.1467, 0.4501, 0.1469, 0.4499, 0.147, 0.4498, 0.1467, 0.4499, 0.1469, 0.4499, 0.1473, 0.4499, 0.1473, 0.4498, 0.147, 0.4498, 0.1473, 0.4499, 0.1476, 0.45, 0.1475, 0.4499, 0.1473, 0.4498, 0.1476, 0.45, 0.1477, 0.4502, 0.1476, 0.4501, 0.1475, 0.4499, 0.1477, 0.4502, 0.1474, 0.4503, 0.1474, 0.4502, 0.1476, 0.4501, 0.1469, 0.4504, 0.1468, 0.4505, 0.1468, 0.4506, 0.1476, 0.4506, 0.1475, 0.4504, 0.1473, 0.4507, 0.147, 0.4498, 0.1468, 0.4501, 0.1467, 0.4499, 0.1474, 0.4502, 0.1475, 0.4499, 0.1476, 0.4501, 0.147, 0.4502, 0.1468, 0.4501, 0.147, 0.4498, 0.1473, 0.4498, 0.147, 0.4502, 0.1473, 0.4498, 0.1475, 0.4499, 0.1474, 0.4502, 0.1469, 0.4504, 0.1468, 0.4506, 0.147, 0.4507, 0.1473, 0.4503, 0.1473, 0.4507, 0.1475, 0.4504, 0.1473, 0.4503, 0.147, 0.4507])
me_mesh.materials.append(mat_glass_mat)
me_mesh.materials.append(mat_shop_mat)
me_mesh.update()
me_mesh.normals_split_custom_set([tuple(v) for v in zip(*[iter([-0.7814, -0.3211, -0.5351, -0.7814, -0.3211, -0.5351, -0.7814, -0.3211, -0.5351, -0.7814, -0.3211, -0.5351, 0.7815, -0.3208, -0.5351, 0.7815, -0.3208, -0.5351, 0.7815, -0.3208, -0.5351, 0.7815, -0.3208, -0.5351, -1.763e-15, -7.55e-08, -1.0, -1.763e-15, -7.55e-08, -1.0, -1.763e-15, -7.55e-08, -1.0, -1.763e-15, -7.55e-08, -1.0, 0.3211, -0.7813, -0.5351, 0.3211, -0.7813, -0.5351, 0.3211, -0.7813, -0.5351, 0.3211, -0.7813, -0.5351, 0.3208, 0.7815, -0.5351, 0.3208, 0.7815, -0.5351, 0.3208, 0.7815, -0.5351, 0.3208, 0.7815, -0.5351, -0.6212, -0.2553, 0.7409, -0.6212, -0.2553, 0.7409, -0.6212, -0.2553, 0.7409, -0.6212, -0.2553, 0.7409, 0.2553, -0.6212, 0.7409, 0.2553, -0.6212, 0.7409, 0.2553, -0.6212, 0.7409, 0.2553, -0.6212, 0.7409, 0.6213, -0.255, 0.7409, 0.6213, -0.255, 0.7409, 0.6213, -0.255, 0.7409, 0.6213, -0.255, 0.7409, 0.255, 0.6213, 0.7409, 0.255, 0.6213, 0.7409, 0.255, 0.6213, 0.7409, 0.255, 0.6213, 0.7409, -0.9244, -0.3801, 0.0308, -0.9244, -0.3801, 0.0308, -0.9244, -0.3801, 0.0308, -0.9244, -0.3801, 0.0308, 0.38, -0.9245, 0.0308, 0.38, -0.9245, 0.0308, 0.38, -0.9245, 0.0308, 0.38, -0.9245, 0.0308, 0.9247, -0.3795, 0.03081, 0.9247, -0.3795, 0.03081, 0.9247, -0.3795, 0.03081, 0.9247, -0.3795, 0.03081, 0.3795, 0.9247, 0.03081, 0.3795, 0.9247, 0.03081, 0.3795, 0.9247, 0.03081, 0.3795, 0.9247, 0.03081, -0.925, -0.3801, 2.761e-08, -0.925, -0.3801, 2.761e-08, -0.925, -0.3801, 2.761e-08, -0.925, -0.3801, 2.761e-08, 0.9251, -0.3797, 2.761e-08, 0.9251, -0.3797, 2.761e-08, 0.9251, -0.3797, 2.761e-08, 0.9251, -0.3797, 2.761e-08, 0.3797, 0.9251, -6.024e-08, 0.3797, 0.9251, -6.024e-08, 0.3797, 0.9251, -6.024e-08, 0.3797, 0.9251, -6.024e-08, -0.3796, -0.9247, 0.03081, -0.3796, -0.9247, 0.03081, -0.3796, -0.9247, 0.03081, -0.3796, -0.9247, 0.03081, -0.255, -0.6213, 0.7409, -0.255, -0.6213, 0.7409, -0.255, -0.6213, 0.7409, -0.255, -0.6213, 0.7409, -0.3208, -0.7815, -0.5351, -0.3208, -0.7815, -0.5351, -0.3208, -0.7815, -0.5351, -0.3208, -0.7815, -0.5351, -1.763e-15, -7.55e-08, -1.0, -1.763e-15, -7.55e-08, -1.0, -1.763e-15, -7.55e-08, -1.0, -1.763e-15, -7.55e-08, -1.0, -0.3211, 0.7814, -0.535, -0.3211, 0.7814, -0.535, -0.3211, 0.7814, -0.535, -0.3211, 0.7814, -0.535, -0.3801, 0.9249, -6.023e-08, -0.3801, 0.9249, -6.023e-08, -0.3801, 0.9249, -6.023e-08, -0.3801, 0.9249, -6.023e-08, -0.2554, 0.6212, 0.7409, -0.2554, 0.6212, 0.7409, -0.2554, 0.6212, 0.7409, -0.2554, 0.6212, 0.7409, -0.3801, 0.9244, 0.0308, -0.3801, 0.9244, 0.0308, -0.3801, 0.9244, 0.0308, -0.3801, 0.9244, 0.0308, 0.0, -7.55e-08, -1.0, 0.0, -7.55e-08, -1.0, 0.0, -7.55e-08, -1.0, 0.0, -7.55e-08, -1.0, 0.0, -7.55e-08, -1.0, 0.0, -7.55e-08, -1.0, 0.0, -7.55e-08, -1.0, 0.0, -7.55e-08, -1.0, 0.7814, 0.3211, -0.5351, 0.7814, 0.3211, -0.5351, 0.7814, 0.3211, -0.5351, 0.7814, 0.3211, -0.5351, 0.925, 0.3801, -3.012e-08, 0.925, 0.3801, -3.012e-08, 0.925, 0.3801, -3.012e-08, 0.925, 0.3801, -3.012e-08, 0.6212, 0.2553, 0.7409, 0.6212, 0.2553, 0.7409, 0.6212, 0.2553, 0.7409, 0.6212, 0.2553, 0.7409, 0.9245, 0.38, 0.0308, 0.9245, 0.38, 0.0308, 0.9245, 0.38, 0.0308, 0.9245, 0.38, 0.0308, -0.9248, 0.3793, 0.03081, -0.9248, 0.3793, 0.03081, -0.9248, 0.3793, 0.03081, -0.9248, 0.3793, 0.03081, -0.6214, 0.2549, 0.7408, -0.6214, 0.2549, 0.7408, -0.6214, 0.2549, 0.7408, -0.6214, 0.2549, 0.7408, -0.9251, 0.3797, -3.012e-08, -0.9251, 0.3797, -3.012e-08, -0.9251, 0.3797, -3.012e-08, -0.9251, 0.3797, -3.012e-08, -0.7815, 0.3208, -0.5351, -0.7815, 0.3208, -0.5351, -0.7815, 0.3208, -0.5351, -0.7815, 0.3208, -0.5351, -0.3613, -0.8802, 0.3078, -0.3613, -0.8802, 0.3078, -0.3613, -0.8802, 0.3078, -0.3613, -0.8802, 0.3078, 0.3617, -0.88, 0.3078, 0.3617, -0.88, 0.3078, 0.3617, -0.88, 0.3078, 0.3617, -0.88, 0.3078, 0.8802, -0.3612, 0.3079, 0.8802, -0.3612, 0.3079, 0.8802, -0.3612, 0.3079, 0.8802, -0.3612, 0.3079, 0.88, 0.3616, 0.3079, 0.88, 0.3616, 0.3079, 0.88, 0.3616, 0.3079, 0.88, 0.3616, 0.3079, 0.3613, 0.8802, 0.3078, 0.3613, 0.8802, 0.3078, 0.3613, 0.8802, 0.3078, 0.3613, 0.8802, 0.3078, -0.3617, 0.88, 0.3078, -0.3617, 0.88, 0.3078, -0.3617, 0.88, 0.3078, -0.3617, 0.88, 0.3078, -0.8802, 0.3612, 0.3078, -0.8802, 0.3612, 0.3078, -0.8802, 0.3612, 0.3078, -0.8802, 0.3612, 0.3078, -0.88, -0.3616, 0.3079, -0.88, -0.3616, 0.3079, -0.88, -0.3616, 0.3079, -0.88, -0.3616, 0.3079, -0.3797, -0.9251, 8.032e-08, -0.3797, -0.9251, 8.032e-08, -0.3797, -0.9251, 8.032e-08, -0.3797, -0.9251, 8.032e-08, 0.3801, -0.9249, 8.031e-08, 0.3801, -0.9249, 8.031e-08, 0.3801, -0.9249, 8.031e-08, 0.3801, -0.9249, 8.031e-08, -0.7885, -0.3242, -0.5226, -0.7885, -0.3242, -0.5226, -0.7885, -0.3242, -0.5226, -0.7885, -0.3242, -0.5226, -0.7558, -0.3107, 0.5765, -0.7558, -0.3107, 0.5765, -0.7558, -0.3107, 0.5765, -0.7558, -0.3107, 0.5765, 0.3242, -0.7885, -0.5226, 0.3242, -0.7885, -0.5226, 0.3242, -0.7885, -0.5226, 0.3242, -0.7885, -0.5226, 0.3106, -0.7557, 0.5766, 0.3106, -0.7557, 0.5766, 0.3106, -0.7557, 0.5766, 0.3106, -0.7557, 0.5766, 0.7887, -0.3237, -0.5227, 0.7887, -0.3237, -0.5227, 0.7887, -0.3237, -0.5227, 0.7888, -0.3237, -0.5224, 0.7559, -0.3102, 0.5765, 0.7559, -0.3102, 0.5765, 0.7559, -0.3102, 0.5765, 0.7559, -0.3102, 0.5765, 0.3237, 0.7887, -0.5227, 0.3237, 0.7887, -0.5227, 0.3237, 0.7887, -0.5227, 0.3237, 0.7887, -0.5227, 0.3102, 0.756, 0.5765, 0.3102, 0.756, 0.5765, 0.3102, 0.756, 0.5765, 0.3102, 0.756, 0.5765, -0.3238, -0.7886, -0.5227, -0.3238, -0.7886, -0.5227, -0.3238, -0.7886, -0.5227, -0.3238, -0.7886, -0.5227, -0.3103, -0.7559, 0.5765, -0.3103, -0.7559, 0.5765, -0.3103, -0.7559, 0.5765, -0.3103, -0.7559, 0.5765, -0.3242, 0.7885, -0.5227, -0.3242, 0.7885, -0.5227, -0.3242, 0.7885, -0.5227, -0.3242, 0.7885, -0.5227, -0.3107, 0.7556, 0.5766, -0.3107, 0.7556, 0.5766, -0.3107, 0.7556, 0.5766, -0.3107, 0.7556, 0.5766, 0.7888, 0.3242, -0.5222, 0.7888, 0.3242, -0.5222, 0.7888, 0.3242, -0.5222, 0.7888, 0.3242, -0.5222, 0.7557, 0.3106, 0.5766, 0.7559, 0.3107, 0.5763, 0.7557, 0.3106, 0.5766, 0.7559, 0.3107, 0.5763, -0.7887, 0.3236, -0.5227, -0.7887, 0.3236, -0.5227, -0.7887, 0.3236, -0.5227, -0.7887, 0.3236, -0.5227, -0.7559, 0.3101, 0.5766, -0.7559, 0.3101, 0.5766, -0.7559, 0.3101, 0.5766, -0.7559, 0.3101, 0.5766, 0.0, 0.0, 1.0, 0.0, 0.0, 1.0, 0.0, 0.0, 1.0, 0.0, 0.0, 1.0, 6.234e-06, 0.0, 1.0, 6.234e-06, 0.0, 1.0, 6.234e-06, 0.0, 1.0, 6.234e-06, 0.0, 1.0, -6.232e-06, 0.0, 1.0, -6.232e-06, 0.0, 1.0, -6.232e-06, 0.0, 1.0, -6.232e-06, 0.0, 1.0, 0.0, 0.0, 1.0, 0.0, 0.0, 1.0, 0.0, 0.0, 1.0, 0.0, 0.0, 1.0, 6.232e-06, 0.0, 1.0, 6.232e-06, 0.0, 1.0, 6.232e-06, 0.0, 1.0, 6.232e-06, 0.0, 1.0, 3.117e-06, 0.0, 1.0, 3.117e-06, 0.0, 1.0, 3.117e-06, 0.0, 1.0, 3.117e-06, 0.0, 1.0, 6.233e-06, 0.0, 1.0, 6.233e-06, 0.0, 1.0, 6.233e-06, 0.0, 1.0, 6.233e-06, 0.0, 1.0, 0.0, 0.0, 1.0, 0.0, 0.0, 1.0, 0.0, 0.0, 1.0, 0.0, 0.0, 1.0, -0.1177, -0.008283, 0.993, -0.1177, -0.008283, 0.993, -0.1177, -0.008283, 0.993, 3.509e-05, -0.121, 0.9927, 3.509e-05, -0.121, 0.9927, 3.509e-05, -0.121, 0.9927, 8.488e-06, 0.0, 1.0, 8.488e-06, 0.0, 1.0, 8.488e-06, 0.0, 1.0, -5.616e-07, 0.0, 1.0, -5.616e-07, 0.0, 1.0, -5.616e-07, 0.0, 1.0, -0.3797, -0.924, -0.04575, -0.3796, -0.924, -0.04573, -0.3797, -0.924, -0.04575, -0.3796, -0.924, -0.04573, 0.9223, -0.3837, -0.04537, 0.9223, -0.3837, -0.04537, 0.9223, -0.3837, -0.04537, 0.9223, -0.3837, -0.04537, 0.3808, 0.9236, -0.04381, 0.3808, 0.9236, -0.04381, 0.3808, 0.9236, -0.04381, 0.3808, 0.9236, -0.04381, 0.3822, -0.923, -0.04467, 0.3822, -0.923, -0.04467, 0.3822, -0.923, -0.04467, 0.3822, -0.923, -0.04467, 0.9221, 0.3842, -0.0454, 0.9221, 0.3842, -0.0454, 0.9221, 0.3842, -0.0454, 0.9221, 0.3842, -0.0454, -0.9265, -0.3736, -0.04471, -0.9265, -0.3736, -0.04471, -0.9265, -0.3736, -0.04471, -0.9265, -0.3736, -0.04471, -0.9227, 0.3829, -0.04369, -0.9227, 0.3829, -0.04369, -0.9227, 0.3829, -0.04369, -0.9227, 0.3829, -0.04369, -0.3817, 0.9232, -0.04382, -0.3817, 0.9232, -0.04382, -0.3814, 0.9234, -0.04378, -0.3817, 0.9232, -0.04382, 0.4148, 0.02919, 0.9095, 0.4148, 0.02919, 0.9095, 0.4145, 0.02914, 0.9096, 0.4148, -0.02899, 0.9095, 0.4148, -0.02899, 0.9095, 0.4148, -0.02899, 0.9095, -0.02783, -0.06784, 0.9973, -0.02783, -0.06784, 0.9973, -0.02783, -0.06784, 0.9973, -4.873e-06, 0.0, 1.0, -4.873e-06, 0.0, 1.0, -4.873e-06, 0.0, 1.0, -0.9877, 0.006287, 0.1564, -0.9877, 0.006287, 0.1564, -0.9877, 0.006287, 0.1564, -0.9877, 0.006287, 0.1564, 0.9042, -0.425, 0.04148, 0.9042, -0.425, 0.04148, 0.9042, -0.425, 0.04148, 0.9042, -0.425, 0.04148, 0.8993, 0.4365, -0.02608, 0.8993, 0.4365, -0.02608, 0.8993, 0.4365, -0.02608, 0.8993, 0.4365, -0.02608, 0.4873, -0.8213, -0.2967, 0.4873, -0.8213, -0.2967, 0.4873, -0.8213, -0.2967, 0.9106, 0.1699, -0.3767, 0.9106, 0.1699, -0.3767, 0.9106, 0.1699, -0.3767, -0.246, 0.9204, -0.3038, -0.246, 0.9204, -0.3038, -0.246, 0.9204, -0.3038, -0.9072, -0.3814, -0.1777, -0.9072, -0.3814, -0.1777, -0.9072, -0.3814, -0.1777, 0.7441, -0.4535, 0.4905, 0.7441, -0.4535, 0.4905, 0.7441, -0.4535, 0.4905, 0.8991, 0.2122, 0.3829, 0.8991, 0.2122, 0.3829, 0.8991, 0.2122, 0.3829, 0.8167, 0.575, 0.04964, 0.8167, 0.575, 0.04964, 0.8167, 0.575, 0.04964, 0.8167, 0.575, 0.04964, -0.9997, -0.007602, -0.02147, -0.9997, -0.007602, -0.02147, -0.9997, -0.007602, -0.02147, -0.9997, -0.007602, -0.02147, -0.6089, -0.7932, 0.007993, -0.6089, -0.7932, 0.007993, -0.6089, -0.7932, 0.007993, -0.6089, -0.7932, 0.007993, 0.8837, 0.4296, -0.186, 0.8837, 0.4296, -0.186, 0.8837, 0.4296, -0.186, 0.8837, 0.4296, -0.186, -0.9938, 0.039, 0.1043, -0.9938, 0.039, 0.1043, -0.9938, 0.039, 0.1043, -0.9938, 0.039, 0.1043, -0.5986, -0.7868, 0.1504, -0.5986, -0.7868, 0.1504, -0.5986, -0.7868, 0.1504, -0.5986, -0.7868, 0.1504, 0.233, -0.9648, 0.122, 0.233, -0.9648, 0.122, 0.233, -0.9648, 0.122, 0.233, -0.9648, 0.122, 0.9033, -0.4286, 0.01765, 0.9033, -0.4286, 0.01765, 0.9033, -0.4286, 0.01765, 0.9033, -0.4286, 0.01765, 0.8985, 0.4314, -0.08073, 0.8985, 0.4314, -0.08073, 0.8985, 0.4314, -0.08073, 0.8985, 0.4314, -0.08073, -0.9989, 0.03456, 0.0316, -0.9989, 0.03456, 0.0316, -0.9989, 0.03456, 0.0316, -0.9989, 0.03456, 0.0316, -0.5884, -0.8068, 0.05369, -0.5884, -0.8068, 0.05369, -0.5884, -0.8068, 0.05369, -0.5884, -0.8068, 0.05369, 0.2247, -0.9744, -0.01078, 0.2247, -0.9744, -0.01078, 0.2247, -0.9744, -0.01078, 0.2247, -0.9744, -0.01078, 0.8941, -0.4373, -0.09662, 0.8941, -0.4373, -0.09662, 0.8941, -0.4373, -0.09662, 0.8941, -0.4373, -0.09662, 0.8911, 0.4329, -0.136, 0.8911, 0.4329, -0.136, 0.8911, 0.4329, -0.136, 0.8911, 0.4329, -0.136, 0.06222, 0.07628, 0.9951, 0.06222, 0.07628, 0.9951, 0.06222, 0.07628, 0.9951, 0.06222, 0.07628, 0.9951, 0.06275, 0.06098, 0.9962, 0.06275, 0.06098, 0.9962, 0.06275, 0.06098, 0.9962, -0.7309, -0.6395, 0.2382, -0.7309, -0.6395, 0.2382, -0.7309, -0.6395, 0.2382, -0.7309, -0.6395, 0.2382, 0.09438, 0.08655, 0.9918, 0.09438, 0.08655, 0.9918, 0.09438, 0.08655, 0.9918, -0.07037, -0.07482, -0.9947, -0.07037, -0.07482, -0.9947, -0.07037, -0.07482, -0.9947, -0.07037, -0.07482, -0.9947, -0.06651, -0.0822, -0.9944, -0.06651, -0.0822, -0.9944, -0.06651, -0.0822, -0.9944, -0.07444, -0.08388, -0.9937, -0.07444, -0.08388, -0.9937, -0.07444, -0.08388, -0.9937, -0.07444, -0.08388, -0.9937, -0.08277, -0.07797, -0.9935, -0.08277, -0.07797, -0.9935, -0.08277, -0.07797, -0.9935, -0.08277, -0.07797, -0.9935, -0.07641, -0.07197, -0.9945, -0.07641, -0.07197, -0.9945, -0.07641, -0.07197, -0.9945, -0.07641, -0.07197, -0.9945, 0.06054, 0.09567, 0.9936, 0.06054, 0.09567, 0.9936, 0.06054, 0.09567, 0.9936, 0.06054, 0.09567, 0.9936, -0.9877, 0.001034, 0.1561, -0.9877, 0.001034, 0.1561, -0.9877, 0.001034, 0.1561, -0.9877, 0.001034, 0.1561, -0.9928, 0.009311, 0.1192, -0.9928, 0.009311, 0.1192, -0.9928, 0.009311, 0.1192, -0.9928, 0.009311, 0.1192, -0.9998, -0.01189, -0.01418, -0.9998, -0.01189, -0.01418, -0.9998, -0.01189, -0.01418, -0.9998, -0.01189, -0.01418, -0.9999, 0.001343, 0.01692, -0.9999, 0.001343, 0.01692, -0.9999, 0.001343, 0.01692, -0.9999, 0.001343, 0.01692, 0.4899, 0.8713, -0.02801, 0.4899, 0.8713, -0.02801, 0.4899, 0.8713, -0.02801, 0.4899, 0.8713, -0.02801, -0.4038, 0.9143, 0.03091, -0.4038, 0.9143, 0.03091, -0.4038, 0.9143, 0.03091, -0.4038, 0.9143, 0.03091, -0.4156, 0.8948, -0.1631, -0.4156, 0.8948, -0.1631, -0.4156, 0.8948, -0.1631, -0.4156, 0.8948, -0.1631, 0.4674, 0.8799, -0.08597, 0.4674, 0.8799, -0.08597, 0.4674, 0.8799, -0.08597, 0.4674, 0.8799, -0.08597, -0.3868, 0.9222, 0.00157, -0.3868, 0.9222, 0.00157, -0.3868, 0.9222, 0.00157, -0.3868, 0.9222, 0.00157, 0.4355, 0.8912, -0.1268, 0.4355, 0.8912, -0.1268, 0.4355, 0.8912, -0.1268, 0.4355, 0.8912, -0.1268, -0.3879, 0.9192, -0.06802, -0.3879, 0.9192, -0.06802, -0.3879, 0.9192, -0.06802, -0.3879, 0.9192, -0.06802, -0.08039, -0.06946, -0.9943, -0.08039, -0.06946, -0.9943, -0.08039, -0.06946, -0.9943, -0.08039, -0.06946, -0.9943, -0.1258, -0.06152, -0.9901, -0.1258, -0.06152, -0.9901, -0.1258, -0.06152, -0.9901, -0.1258, -0.06152, -0.9901, 0.1216, -0.9926, 0.002148, 0.1216, -0.9926, 0.002148, 0.1216, -0.9926, 0.002148, 0.1216, -0.9926, 0.002148, -0.1345, 0.9908, 0.01388, -0.1345, 0.9908, 0.01388, -0.1345, 0.9908, 0.01388, -0.1345, 0.9908, 0.01388, 0.09115, -0.9954, 0.02781, 0.09115, -0.9954, 0.02781, 0.09115, -0.9954, 0.02781, 0.09115, -0.9954, 0.02781, -0.146, 0.9891, -0.01693, -0.146, 0.9891, -0.01693, -0.146, 0.9891, -0.01693, -0.146, 0.9891, -0.01693, -0.01879, 0.1075, 0.994, -0.01879, 0.1075, 0.994, -0.01879, 0.1075, 0.994, -0.01879, 0.1075, 0.994, -0.1632, 0.9692, -0.1846, -0.1632, 0.9692, -0.1846, -0.1632, 0.9692, -0.1846, -0.1632, 0.9692, -0.1846, 0.129, -0.9738, 0.1874, 0.129, -0.9738, 0.1874, 0.129, -0.9738, 0.1874, 0.129, -0.9738, 0.1874, -0.1678, 0.98, -0.1073, -0.1678, 0.98, -0.1073, -0.1678, 0.98, -0.1073, -0.1678, 0.98, -0.1073, 0.09143, -0.9916, 0.09202, 0.09143, -0.9916, 0.09202, 0.09143, -0.9916, 0.09202, 0.09143, -0.9916, 0.09202, 0.07234, 0.0918, 0.9931, 0.07234, 0.0918, 0.9931, 0.07234, 0.0918, 0.9931, 0.07234, 0.0918, 0.9931, 0.07234, 0.0918, 0.9931, -0.3395, -0.748, 0.5703, -0.3395, -0.748, 0.5703, -0.3395, -0.748, 0.5703, -0.3395, -0.748, 0.5703, -0.3395, -0.748, 0.5703, -0.3395, -0.748, 0.5703, 0.0815, 0.08813, 0.9928, 0.0815, 0.08813, 0.9928, 0.0815, 0.08813, 0.9928, 0.0815, 0.08813, 0.9928, 0.4459, 0.8724, -0.2, 0.4459, 0.8724, -0.2, 0.4459, 0.8724, -0.2, 0.451, 0.8695, -0.2012, 0.451, 0.8695, -0.2012, 0.451, 0.8695, -0.2012, 0.451, 0.8695, -0.2012, 0.4506, 0.8703, -0.1991, 0.4506, 0.8703, -0.1991, 0.4506, 0.8703, -0.1991, 0.4506, 0.8703, -0.1991, 0.9261, -0.3463, 0.1497, 0.9261, -0.3463, 0.1497, 0.9261, -0.3463, 0.1497, 0.9261, -0.3463, 0.1497, -0.9202, 0.2678, 0.2856, -0.9202, 0.2678, 0.2856, -0.9202, 0.2678, 0.2856, -0.9202, 0.2678, 0.2856, 0.2193, -0.9745, -0.04668, 0.2193, -0.9745, -0.04668, 0.2193, -0.9745, -0.04668, 0.2193, -0.9745, -0.04668, 0.2193, -0.9745, -0.04668, 0.8896, -0.4381, -0.1288, 0.8896, -0.4381, -0.1288, 0.8896, -0.4381, -0.1288, 0.8896, -0.4381, -0.1288, 0.8896, -0.4381, -0.1288, 0.08825, 0.07395, 0.9933, 0.08825, 0.07395, 0.9933, 0.08825, 0.07395, 0.9933, 0.08825, 0.07395, 0.9933, -0.845, 0.2099, 0.4919, -0.845, 0.2099, 0.4919, -0.845, 0.2099, 0.4919, 0.01403, 0.9333, 0.3588, 0.01403, 0.9333, 0.3588, 0.01403, 0.9333, 0.3588, 0.07703, 0.06506, 0.9949, 0.07703, 0.06506, 0.9949, 0.07703, 0.06506, 0.9949, 0.07703, 0.06506, 0.9949, 0.2329, -0.9627, 0.1374, 0.2329, -0.9627, 0.1374, 0.2329, -0.9627, 0.1374, 0.2329, -0.9627, 0.1374, -0.6086, -0.7707, 0.189, -0.6086, -0.7707, 0.189, -0.6086, -0.7707, 0.189, -0.6086, -0.7707, 0.189, -0.08226, -0.08562, -0.9929, -0.08226, -0.08562, -0.9929, -0.08226, -0.08562, -0.9929, 0.929, -0.3357, -0.156, 0.929, -0.3357, -0.156, 0.929, -0.3357, -0.156, 0.929, -0.3357, -0.156, -0.9994, 0.03014, 0.0141, -0.9994, 0.03014, 0.0141, -0.9994, 0.03014, 0.0141, -0.9994, 0.03014, 0.0141, 0.2762, 0.8218, -0.4983, 0.2762, 0.8218, -0.4983, 0.2762, 0.8218, -0.4983, 0.2762, 0.8218, -0.4983, -0.3835, 0.8104, -0.443, -0.3835, 0.8104, -0.443, -0.3835, 0.8104, -0.443, -0.3835, 0.8104, -0.443, -0.874, 0.3166, -0.3687, -0.874, 0.3166, -0.3687, -0.874, 0.3166, -0.3687, -0.874, 0.3166, -0.3687, -0.8715, -0.3723, -0.3192, -0.8715, -0.3723, -0.3192, -0.8715, -0.3723, -0.3192, -0.8715, -0.3723, -0.3192, -0.3861, -0.8464, -0.3667, -0.3861, -0.8464, -0.3667, -0.3861, -0.8464, -0.3667, -0.3861, -0.8464, -0.3667, 0.2571, -0.866, -0.4288, 0.2571, -0.866, -0.4288, 0.2571, -0.866, -0.4288, 0.2571, -0.866, -0.4288, 0.7639, -0.3696, -0.529, 0.7639, -0.3696, -0.529, 0.7639, -0.3696, -0.529, 0.7639, -0.3696, -0.529, 0.735, 0.4134, -0.5375, 0.735, 0.4134, -0.5375, 0.735, 0.4134, -0.5375, 0.735, 0.4134, -0.5375, 0.3394, 0.9108, 0.2352, 0.3394, 0.9108, 0.2352, 0.3394, 0.9108, 0.2352, 0.3394, 0.9108, 0.2352, -0.3291, 0.8905, 0.3142, -0.3291, 0.8905, 0.3142, -0.3291, 0.8905, 0.3142, -0.3291, 0.8905, 0.3142, -0.8383, 0.3846, 0.3864, -0.8383, 0.3846, 0.3864, -0.8383, 0.3846, 0.3864, -0.8383, 0.3846, 0.3864, -0.8424, -0.3183, 0.4347, -0.8424, -0.3183, 0.4347, -0.8424, -0.3183, 0.4347, -0.8424, -0.3183, 0.4347, -0.3675, -0.8345, 0.4105, -0.3675, -0.8345, 0.4105, -0.3675, -0.8345, 0.4105, -0.3675, -0.8345, 0.4105, 0.3323, -0.8775, 0.3458, 0.3323, -0.8775, 0.3458, 0.3323, -0.8775, 0.3458, 0.3323, -0.8775, 0.3458, 0.8972, -0.3506, 0.2685, 0.8972, -0.3506, 0.2685, 0.8972, -0.3506, 0.2685, 0.8972, -0.3506, 0.2685, 0.84, 0.5044, 0.2001, 0.84, 0.5044, 0.2001, 0.84, 0.5044, 0.2001, 0.84, 0.5044, 0.2001, 0.2859, 0.8537, -0.4354, 0.2859, 0.8537, -0.4354, 0.2859, 0.8537, -0.4354, 0.2859, 0.8537, -0.4354, -0.3797, 0.8399, -0.3878, -0.3797, 0.8399, -0.3878, -0.3797, 0.8399, -0.3878, -0.3797, 0.8399, -0.3878, -0.8916, 0.3302, -0.31, -0.8916, 0.3302, -0.31, -0.8916, 0.3302, -0.31, -0.8916, 0.3302, -0.31, -0.8945, -0.37, -0.2509, -0.8945, -0.37, -0.2509, -0.8945, -0.37, -0.2509, -0.8945, -0.37, -0.2509, -0.4256, -0.8676, -0.2571, -0.4256, -0.8676, -0.2571, -0.4256, -0.8676, -0.2571, -0.4256, -0.8676, -0.2571, 0.287, -0.9188, -0.271, 0.287, -0.9188, -0.271, 0.287, -0.9188, -0.271, 0.287, -0.9188, -0.271, 0.8665, -0.4112, -0.2831, 0.8665, -0.4112, -0.2831, 0.8665, -0.4112, -0.2831, 0.8665, -0.4112, -0.2831, 0.8048, 0.439, -0.3995, 0.8048, 0.439, -0.3995, 0.8048, 0.439, -0.3995, 0.8048, 0.439, -0.3995, 0.341, 0.887, 0.3112, 0.341, 0.887, 0.3112, 0.341, 0.887, 0.3112, 0.341, 0.887, 0.3112, -0.3087, 0.8758, 0.3711, -0.3087, 0.8758, 0.3711, -0.3087, 0.8758, 0.3711, -0.3087, 0.8758, 0.3711, -0.8119, 0.38, 0.4431, -0.8119, 0.38, 0.4431, -0.8119, 0.38, 0.4431, -0.8119, 0.38, 0.4431, -0.8126, -0.3044, 0.497, -0.8126, -0.3044, 0.497, -0.8126, -0.3044, 0.497, -0.8126, -0.3044, 0.497, -0.3595, -0.778, 0.5153, -0.3595, -0.778, 0.5153, -0.3595, -0.778, 0.5153, -0.3595, -0.778, 0.5153, 0.3373, -0.7971, 0.5008, 0.3373, -0.7971, 0.5008, 0.3373, -0.7971, 0.5008, 0.3373, -0.7971, 0.5008, 0.8227, -0.3099, 0.4766, 0.8227, -0.3099, 0.4766, 0.8227, -0.3099, 0.4766, 0.8227, -0.3099, 0.4766, 0.8196, 0.4362, 0.3714, 0.8196, 0.4362, 0.3714, 0.8196, 0.4362, 0.3714, 0.8196, 0.4362, 0.3714, -0.07597, -0.07766, -0.9941, -0.07597, -0.07766, -0.9941, -0.07597, -0.07766, -0.9941, -0.07597, -0.07766, -0.9941, -0.07597, -0.07766, -0.9941, -0.07597, -0.07766, -0.9941, 0.07597, 0.07766, 0.9941, 0.07597, 0.07766, 0.9941, 0.07597, 0.07766, 0.9941, 0.07597, 0.07766, 0.9941, 0.07597, 0.07766, 0.9941, 0.07597, 0.07766, 0.9941, 0.07597, 0.07766, 0.9941, 0.07597, 0.07766, 0.9941, 0.07597, 0.07766, 0.9941, 0.07597, 0.07766, 0.9941, 0.07597, 0.07766, 0.9941, 0.07597, 0.07766, 0.9941, 0.07597, 0.07766, 0.9941, 0.07597, 0.07766, 0.9941, -0.07597, -0.07766, -0.9941, -0.07597, -0.07766, -0.9941, -0.07597, -0.07766, -0.9941, -0.07597, -0.07766, -0.9941, -0.07597, -0.07766, -0.9941, -0.07597, -0.07766, -0.9941, -0.07597, -0.07766, -0.9941, -0.07597, -0.07766, -0.9941])] * 3)])

# ---- objects
ob_sm_prop_message_bottle_01 = bpy.data.objects.new('SM_Prop_Message_Bottle_01', me_mesh)

# ---- transforms, parenting, visibility, modifiers, constraints
ob_sm_prop_message_bottle_01.location = (0.0, 0.0, 0.0)
ob_sm_prop_message_bottle_01.color = (0.8, 0.8, 0.8, 1.0)

# ---- collection membership
col_sm_prop_message_bottle_01.objects.link(ob_sm_prop_message_bottle_01)

# ---- scene / render settings (as saved in the file)
scene.frame_start = 1; scene.frame_end = 250; scene.frame_set(1)
scene.render.engine = 'BLENDER_EEVEE_NEXT'
bpy.context.view_layer.update()

# ---- added for rendering (the .blend has no active camera and no usable light): camera, sun
cam_auto = bpy.data.cameras.new('AutoCamera')
cam_auto.lens = 50.0
cam_auto.sensor_width = 36.0
cam_auto.clip_end = 1000.0
ob_auto_camera = bpy.data.objects.new('AutoCamera', cam_auto)
scene.collection.objects.link(ob_auto_camera)
ob_auto_camera.location = (0.463618, -0.556342, 0.606007)
ob_auto_camera.rotation_euler = (1.09748, -7.21219e-08, 0.694738)
scene.camera = ob_auto_camera
light_auto_sun = bpy.data.lights.new('AutoSun', 'SUN')
light_auto_sun.energy = 3.0
light_auto_sun.angle = 0.0523599
ob_auto_sun = bpy.data.objects.new('AutoSun', light_auto_sun)
scene.collection.objects.link(ob_auto_sun)
ob_auto_sun.rotation_euler = (0.872665, 0.174533, 0.523599)
bpy.context.view_layer.update()
